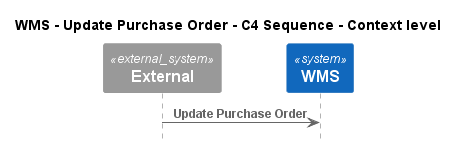

The diagram above was rendered by PlantUML. Its source (embedded in the PNG):
@startuml
!pragma layout smetana
!include ..\..\..\..\..\.c4s\C4_Sequence.puml

title WMS - Update Purchase Order - C4 Sequence - Context level

System_Ext(C4InterFlow.SoftwareSystems.ExternalSystem, "External", "")
System(ECommercePlatform.SoftwareSystems.WMS, "WMS", "")

Rel(C4InterFlow.SoftwareSystems.ExternalSystem, ECommercePlatform.SoftwareSystems.WMS, "Update Purchase Order")


@enduml